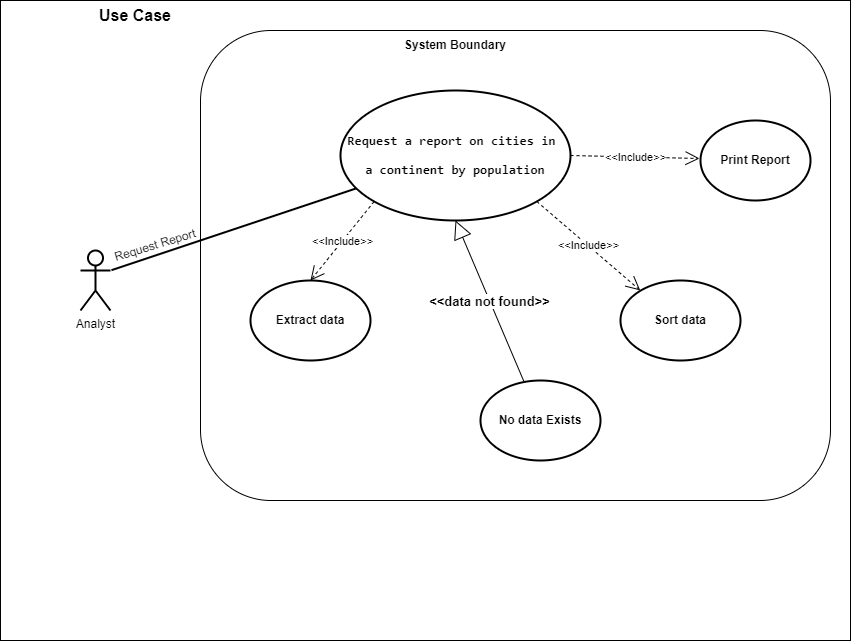

The diagram above was exported from draw.io. Its source (the exported page's mxGraphModel, read from the mxfile embedded in the PNG):
<mxGraphModel dx="684" dy="536" grid="1" gridSize="10" guides="1" tooltips="1" connect="1" arrows="1" fold="1" page="1" pageScale="1" pageWidth="850" pageHeight="1100" background="#ffffff" math="0" shadow="0">
  <root>
    <mxCell id="0" />
    <mxCell id="1" parent="0" />
    <mxCell id="YB_Fl3QWe10lJPUoJLa8-48" value="" style="rounded=0;whiteSpace=wrap;html=1;glass=0;" parent="1" vertex="1">
      <mxGeometry x="80" y="170" width="850" height="640" as="geometry" />
    </mxCell>
    <mxCell id="11" value="" style="rounded=1;whiteSpace=wrap;html=1;" parent="1" vertex="1">
      <mxGeometry x="280" y="200" width="630" height="470" as="geometry" />
    </mxCell>
    <mxCell id="YB_Fl3QWe10lJPUoJLa8-53" value="Analyst" style="shape=umlActor;verticalLabelPosition=bottom;verticalAlign=top;html=1;outlineConnect=0;strokeWidth=2;perimeterSpacing=1;" parent="1" vertex="1">
      <mxGeometry x="160" y="420" width="30" height="60" as="geometry" />
    </mxCell>
    <mxCell id="YB_Fl3QWe10lJPUoJLa8-54" value="" style="endArrow=none;html=1;rounded=0;exitX=1;exitY=0.3333333333333333;exitDx=0;exitDy=0;exitPerimeter=0;strokeWidth=2;" parent="1" source="YB_Fl3QWe10lJPUoJLa8-53" target="YB_Fl3QWe10lJPUoJLa8-52" edge="1">
      <mxGeometry width="50" height="50" relative="1" as="geometry">
        <mxPoint x="260" y="450" as="sourcePoint" />
        <mxPoint x="460" y="400" as="targetPoint" />
      </mxGeometry>
    </mxCell>
    <mxCell id="YB_Fl3QWe10lJPUoJLa8-69" value="&lt;b&gt;&lt;font style=&quot;font-size: 16px;&quot;&gt;Use Case&lt;/font&gt;&lt;/b&gt;" style="text;html=1;strokeColor=none;fillColor=none;align=center;verticalAlign=middle;whiteSpace=wrap;rounded=0;" parent="1" vertex="1">
      <mxGeometry x="170" y="170" width="90" height="30" as="geometry" />
    </mxCell>
    <mxCell id="YB_Fl3QWe10lJPUoJLa8-52" value="&lt;div style=&quot;&quot;&gt;&lt;pre style=&quot;font-family: &amp;quot;JetBrains Mono&amp;quot;, monospace; font-size: 14px;&quot;&gt;&lt;div style=&quot;&quot;&gt;&lt;pre style=&quot;font-family: &amp;quot;JetBrains Mono&amp;quot;, monospace;&quot;&gt;&lt;div style=&quot;&quot;&gt;&lt;pre style=&quot;font-family: &amp;quot;JetBrains Mono&amp;quot;, monospace; font-size: 9.8pt;&quot;&gt;Request a report on cities in &lt;/pre&gt;&lt;pre style=&quot;font-family: &amp;quot;JetBrains Mono&amp;quot;, monospace; font-size: 9.8pt;&quot;&gt;a continent by population&lt;/pre&gt;&lt;/div&gt;&lt;/pre&gt;&lt;/div&gt;&lt;/pre&gt;&lt;/div&gt;" style="ellipse;whiteSpace=wrap;html=1;fillStyle=auto;strokeOpacity=100;fontStyle=1;shadow=0;strokeWidth=2;align=center;" parent="1" vertex="1">
      <mxGeometry x="420" y="260" width="230" height="130" as="geometry" />
    </mxCell>
    <mxCell id="YB_Fl3QWe10lJPUoJLa8-68" value="&lt;font style=&quot;font-size: 13px;&quot;&gt;&lt;b&gt;&amp;lt;&amp;lt;data not found&amp;gt;&amp;gt;&lt;/b&gt;&lt;/font&gt;" style="endArrow=block;endSize=16;endFill=0;html=1;rounded=0;entryX=0.5;entryY=1;entryDx=0;entryDy=0;" parent="1" source="YB_Fl3QWe10lJPUoJLa8-62" target="YB_Fl3QWe10lJPUoJLa8-52" edge="1">
      <mxGeometry width="160" relative="1" as="geometry">
        <mxPoint x="1540" y="480" as="sourcePoint" />
        <mxPoint x="1350" y="547.8571428571429" as="targetPoint" />
      </mxGeometry>
    </mxCell>
    <mxCell id="YB_Fl3QWe10lJPUoJLa8-58" value="&amp;lt;&amp;lt;Include&amp;gt;&amp;gt;" style="endArrow=open;endSize=12;dashed=1;html=1;rounded=0;exitX=1;exitY=0.5;exitDx=0;exitDy=0;strokeWidth=1;" parent="1" source="YB_Fl3QWe10lJPUoJLa8-52" edge="1">
      <mxGeometry width="160" relative="1" as="geometry">
        <mxPoint x="1410" y="399.28999999999996" as="sourcePoint" />
        <mxPoint x="779" y="328" as="targetPoint" />
      </mxGeometry>
    </mxCell>
    <mxCell id="YB_Fl3QWe10lJPUoJLa8-60" value="&amp;lt;&amp;lt;Include&amp;gt;&amp;gt;" style="endArrow=open;endSize=12;dashed=1;html=1;rounded=0;entryX=0.5;entryY=0;entryDx=0;entryDy=0;exitX=0;exitY=1;exitDx=0;exitDy=0;strokeWidth=1;fontSize=11;" parent="1" source="YB_Fl3QWe10lJPUoJLa8-52" target="YB_Fl3QWe10lJPUoJLa8-56" edge="1">
      <mxGeometry width="160" relative="1" as="geometry">
        <mxPoint x="1330" y="464" as="sourcePoint" />
        <mxPoint x="1400" y="595" as="targetPoint" />
        <Array as="points" />
      </mxGeometry>
    </mxCell>
    <mxCell id="YB_Fl3QWe10lJPUoJLa8-56" value="&lt;b&gt;Extract data&lt;/b&gt;" style="ellipse;whiteSpace=wrap;html=1;strokeWidth=2;" parent="1" vertex="1">
      <mxGeometry x="330" y="450" width="120" height="80" as="geometry" />
    </mxCell>
    <mxCell id="YB_Fl3QWe10lJPUoJLa8-57" value="&lt;b&gt;Sort data&lt;/b&gt;" style="ellipse;whiteSpace=wrap;html=1;strokeWidth=2;" parent="1" vertex="1">
      <mxGeometry x="700" y="450" width="120" height="80" as="geometry" />
    </mxCell>
    <mxCell id="YB_Fl3QWe10lJPUoJLa8-59" value="&amp;lt;&amp;lt;Include&amp;gt;&amp;gt;" style="endArrow=open;endSize=12;dashed=1;html=1;rounded=0;strokeWidth=1;entryX=0.698;entryY=0.553;entryDx=0;entryDy=0;entryPerimeter=0;exitX=1;exitY=1;exitDx=0;exitDy=0;" parent="1" source="YB_Fl3QWe10lJPUoJLa8-52" target="11" edge="1">
      <mxGeometry width="160" relative="1" as="geometry">
        <mxPoint x="590" y="384.5" as="sourcePoint" />
        <mxPoint x="620" y="450" as="targetPoint" />
      </mxGeometry>
    </mxCell>
    <mxCell id="YB_Fl3QWe10lJPUoJLa8-62" value="&lt;b&gt;No data Exists&lt;/b&gt;" style="ellipse;whiteSpace=wrap;html=1;strokeWidth=2;perimeterSpacing=1;" parent="1" vertex="1">
      <mxGeometry x="560" y="550" width="120" height="80" as="geometry" />
    </mxCell>
    <mxCell id="YB_Fl3QWe10lJPUoJLa8-61" value="&lt;b&gt;Print Report&lt;/b&gt;" style="ellipse;whiteSpace=wrap;html=1;perimeterSpacing=1;strokeWidth=2;" parent="1" vertex="1">
      <mxGeometry x="780" y="290" width="110" height="80" as="geometry" />
    </mxCell>
    <mxCell id="YB_Fl3QWe10lJPUoJLa8-55" value="Request Report" style="text;html=1;strokeColor=none;fillColor=none;align=center;verticalAlign=middle;whiteSpace=wrap;rounded=0;rotation=343;strokeWidth=3;direction=east;flipH=0;flipV=1;" parent="1" vertex="1">
      <mxGeometry x="190" y="390" width="90" height="50" as="geometry" />
    </mxCell>
    <mxCell id="13" value="&lt;b&gt;System Boundary&lt;/b&gt;" style="text;html=1;strokeColor=none;fillColor=none;align=center;verticalAlign=middle;whiteSpace=wrap;rounded=0;" parent="1" vertex="1">
      <mxGeometry x="475" y="200" width="120" height="30" as="geometry" />
    </mxCell>
  </root>
</mxGraphModel>